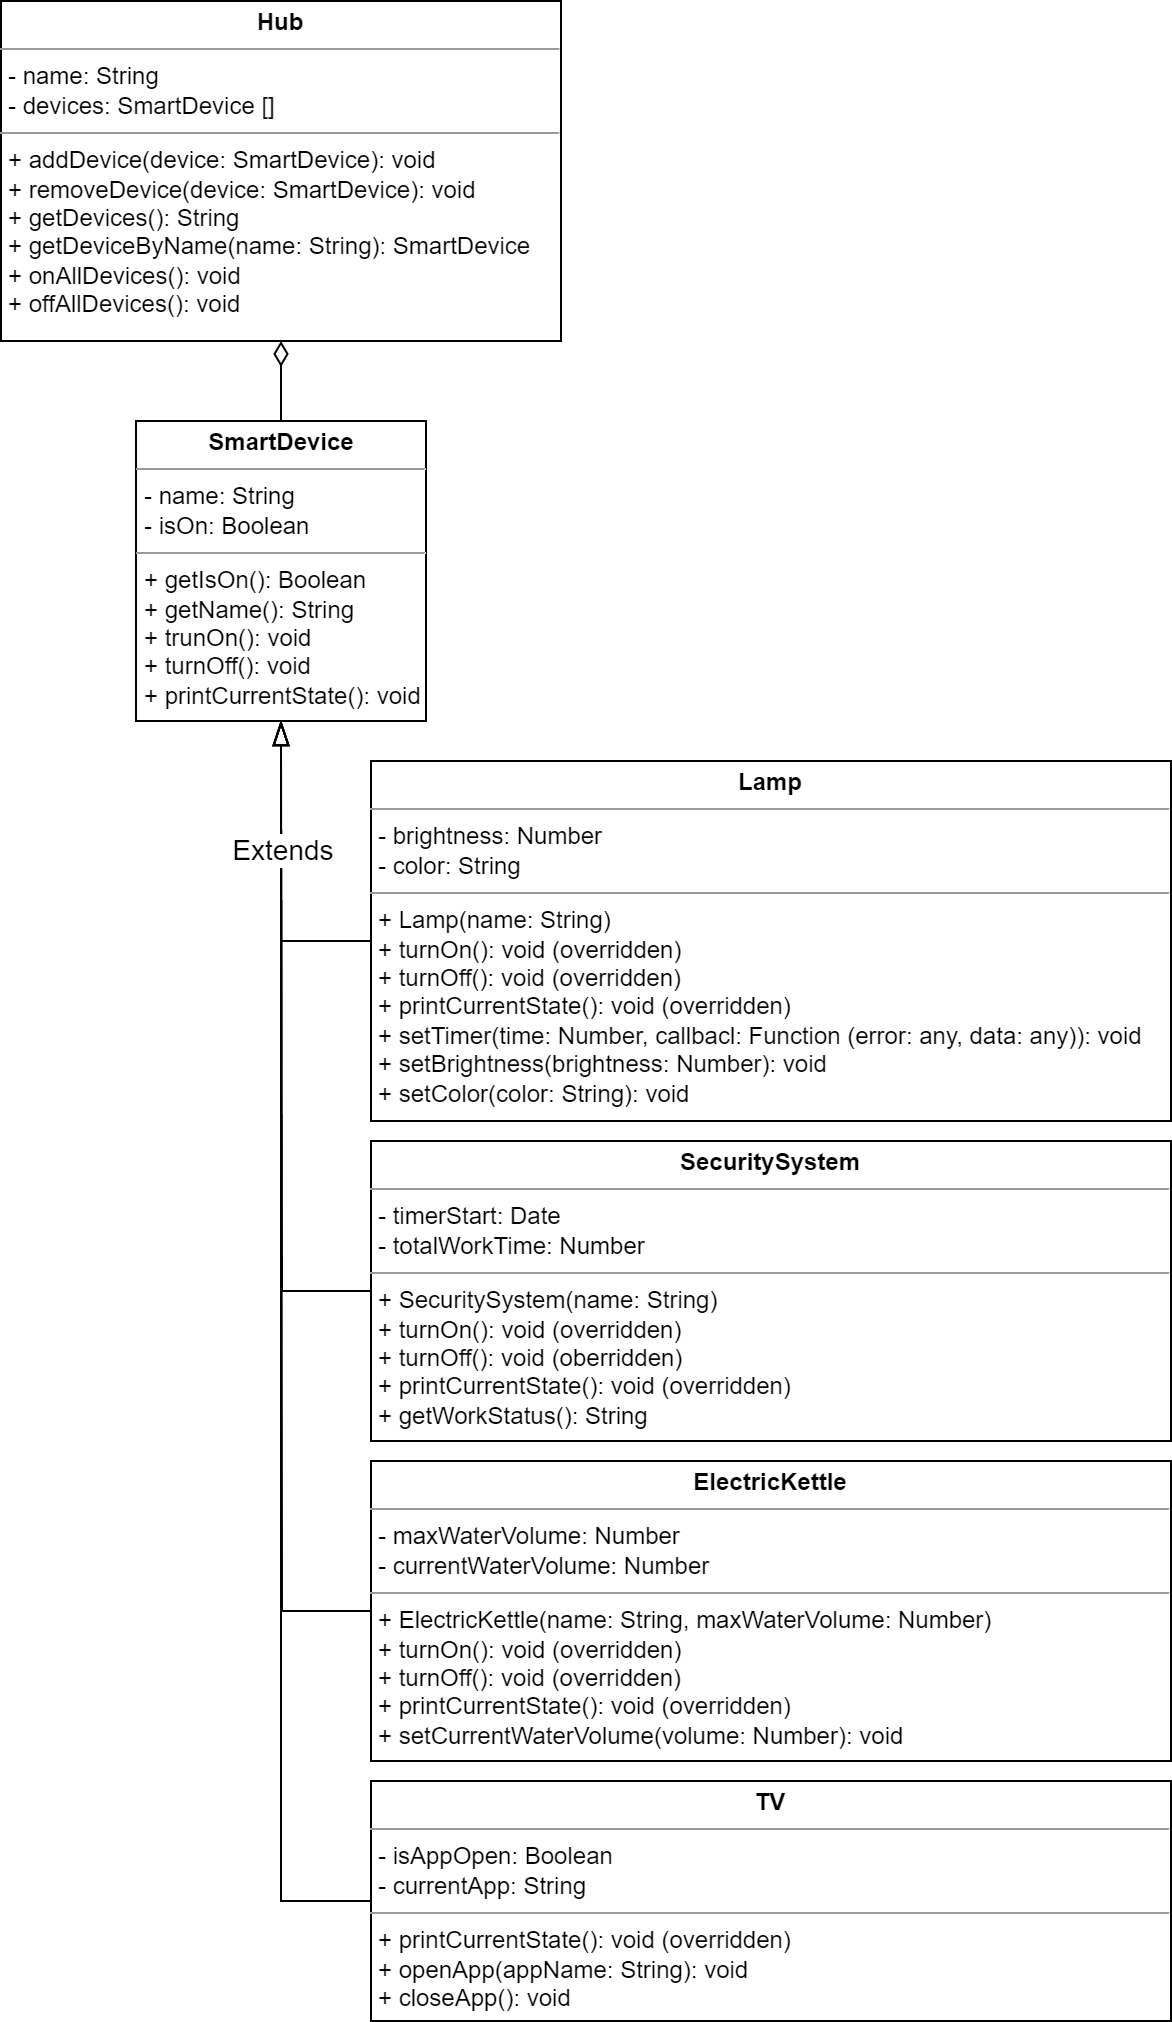

The diagram above was exported from draw.io. Its source (the exported page's mxGraphModel, read from the mxfile embedded in the PNG):
<mxGraphModel dx="1380" dy="783" grid="1" gridSize="10" guides="1" tooltips="1" connect="1" arrows="1" fold="1" page="1" pageScale="1" pageWidth="850" pageHeight="1100" background="none" math="0" shadow="0">
  <root>
    <mxCell id="0" />
    <mxCell id="1" parent="0" />
    <mxCell id="5d2195bd80daf111-18" value="&lt;p style=&quot;margin:0px;margin-top:4px;text-align:center;&quot;&gt;&lt;b&gt;Hub&lt;/b&gt;&lt;/p&gt;&lt;hr size=&quot;1&quot;&gt;&lt;p style=&quot;margin:0px;margin-left:4px;&quot;&gt;- name: String&lt;br&gt;- devices: SmartDevice []&lt;/p&gt;&lt;hr size=&quot;1&quot;&gt;&lt;p style=&quot;margin:0px;margin-left:4px;&quot;&gt;+&amp;nbsp;addDevice(device: SmartDevice): void&lt;br&gt;+&amp;nbsp;removeDevice(device: SmartDevice): void&lt;/p&gt;&lt;p style=&quot;margin:0px;margin-left:4px;&quot;&gt;+&amp;nbsp;getDevices(): String&lt;br&gt;&lt;/p&gt;&lt;p style=&quot;margin:0px;margin-left:4px;&quot;&gt;+&amp;nbsp;getDeviceByName(name: String): SmartDevice&lt;br&gt;&lt;/p&gt;&lt;p style=&quot;margin:0px;margin-left:4px;&quot;&gt;+&amp;nbsp;onAllDevices(): void&lt;br&gt;&lt;/p&gt;&lt;p style=&quot;margin:0px;margin-left:4px;&quot;&gt;+&amp;nbsp;offAllDevices(): void&lt;br&gt;&lt;/p&gt;&lt;p style=&quot;margin:0px;margin-left:4px;&quot;&gt;&lt;br&gt;&lt;/p&gt;" style="verticalAlign=top;align=left;overflow=fill;fontSize=12;fontFamily=Helvetica;html=1;rounded=0;shadow=0;comic=0;labelBackgroundColor=none;strokeWidth=1" parent="1" vertex="1">
      <mxGeometry x="145" y="20" width="280" height="170" as="geometry" />
    </mxCell>
    <mxCell id="QtwfWSsJIYkjQGogG-nV-22" style="edgeStyle=orthogonalEdgeStyle;rounded=0;orthogonalLoop=1;jettySize=auto;html=1;exitX=0.5;exitY=0;exitDx=0;exitDy=0;entryX=0.5;entryY=1;entryDx=0;entryDy=0;endArrow=diamondThin;endFill=0;strokeWidth=1;endSize=10;" parent="1" source="QtwfWSsJIYkjQGogG-nV-2" target="5d2195bd80daf111-18" edge="1">
      <mxGeometry relative="1" as="geometry" />
    </mxCell>
    <mxCell id="QtwfWSsJIYkjQGogG-nV-2" value="&lt;p style=&quot;margin:0px;margin-top:4px;text-align:center;&quot;&gt;&lt;b&gt;SmartDevice&lt;/b&gt;&lt;/p&gt;&lt;hr size=&quot;1&quot;&gt;&lt;p style=&quot;margin:0px;margin-left:4px;&quot;&gt;- name: String&lt;br&gt;- isOn: Boolean&lt;/p&gt;&lt;hr size=&quot;1&quot;&gt;&lt;p style=&quot;margin:0px;margin-left:4px;&quot;&gt;+&amp;nbsp;getIsOn(): Boolean&lt;br style=&quot;border-color: var(--border-color);&quot;&gt;+&amp;nbsp;getName(): String&lt;br&gt;&lt;/p&gt;&lt;p style=&quot;margin:0px;margin-left:4px;&quot;&gt;+&amp;nbsp;trunOn(): void&lt;br&gt;+&amp;nbsp;turnOff(): void&lt;/p&gt;&lt;p style=&quot;margin:0px;margin-left:4px;&quot;&gt;+ printCurrentState(): void&lt;/p&gt;&lt;p style=&quot;margin:0px;margin-left:4px;&quot;&gt;&lt;br&gt;&lt;/p&gt;" style="verticalAlign=top;align=left;overflow=fill;fontSize=12;fontFamily=Helvetica;html=1;rounded=0;shadow=0;comic=0;labelBackgroundColor=none;strokeWidth=1" parent="1" vertex="1">
      <mxGeometry x="212.5" y="230" width="145" height="150" as="geometry" />
    </mxCell>
    <mxCell id="QtwfWSsJIYkjQGogG-nV-23" style="edgeStyle=orthogonalEdgeStyle;rounded=0;orthogonalLoop=1;jettySize=auto;html=1;exitX=0;exitY=0.5;exitDx=0;exitDy=0;entryX=0.5;entryY=1;entryDx=0;entryDy=0;endArrow=blockThin;endFill=0;startSize=6;endSize=10;" parent="1" source="QtwfWSsJIYkjQGogG-nV-3" target="QtwfWSsJIYkjQGogG-nV-2" edge="1">
      <mxGeometry relative="1" as="geometry" />
    </mxCell>
    <mxCell id="QtwfWSsJIYkjQGogG-nV-3" value="&lt;p style=&quot;margin:0px;margin-top:4px;text-align:center;&quot;&gt;&lt;b&gt;Lamp&lt;/b&gt;&lt;/p&gt;&lt;hr size=&quot;1&quot;&gt;&lt;p style=&quot;margin:0px;margin-left:4px;&quot;&gt;- brightness: Number&lt;br&gt;- color: String&lt;/p&gt;&lt;hr size=&quot;1&quot;&gt;&lt;p style=&quot;border-color: var(--border-color); margin: 0px 0px 0px 4px;&quot;&gt;+ Lamp(name: String)&lt;br style=&quot;border-color: var(--border-color);&quot;&gt;&lt;/p&gt;&lt;p style=&quot;border-color: var(--border-color); margin: 0px 0px 0px 4px;&quot;&gt;+&amp;nbsp;turnOn(): void (overridden)&lt;br style=&quot;border-color: var(--border-color);&quot;&gt;+ turnOff(): void (overridden)&lt;/p&gt;&lt;p style=&quot;border-color: var(--border-color); margin: 0px 0px 0px 4px;&quot;&gt;+ printCurrentState(): void (overridden)&lt;/p&gt;&lt;p style=&quot;border-color: var(--border-color); margin: 0px 0px 0px 4px;&quot;&gt;+ setTimer(time: Number, callbacl: Function (error: any, data: any)): void&lt;/p&gt;&lt;p style=&quot;margin:0px;margin-left:4px;&quot;&gt;&lt;span style=&quot;background-color: initial;&quot;&gt;+ setBrightness(brightness: Number): void&lt;/span&gt;&lt;br&gt;&lt;/p&gt;&lt;p style=&quot;margin:0px;margin-left:4px;&quot;&gt;+ setColor(color: String): void&lt;br&gt;&lt;/p&gt;" style="verticalAlign=top;align=left;overflow=fill;fontSize=12;fontFamily=Helvetica;html=1;rounded=0;shadow=0;comic=0;labelBackgroundColor=none;strokeWidth=1" parent="1" vertex="1">
      <mxGeometry x="330" y="400" width="400" height="180" as="geometry" />
    </mxCell>
    <mxCell id="QtwfWSsJIYkjQGogG-nV-4" value="&lt;p style=&quot;margin:0px;margin-top:4px;text-align:center;&quot;&gt;&lt;b&gt;SecuritySystem&lt;/b&gt;&lt;/p&gt;&lt;hr size=&quot;1&quot;&gt;&lt;p style=&quot;margin:0px;margin-left:4px;&quot;&gt;- timerStart: Date&lt;br&gt;- totalWorkTime: Number&lt;/p&gt;&lt;hr size=&quot;1&quot;&gt;&lt;p style=&quot;border-color: var(--border-color); margin: 0px 0px 0px 4px;&quot;&gt;+&amp;nbsp;SecuritySystem(name: String)&lt;br style=&quot;border-color: var(--border-color);&quot;&gt;&lt;/p&gt;&lt;p style=&quot;border-color: var(--border-color); margin: 0px 0px 0px 4px;&quot;&gt;+&amp;nbsp;turnOn(): void (overridden)&lt;/p&gt;&lt;p style=&quot;margin:0px;margin-left:4px;&quot;&gt;+&amp;nbsp;turnOff(): void (oberridden)&lt;br&gt;&lt;/p&gt;&lt;p style=&quot;margin:0px;margin-left:4px;&quot;&gt;+ printCurrentState(): void (overridden)&lt;br&gt;&lt;/p&gt;&lt;p style=&quot;margin:0px;margin-left:4px;&quot;&gt;+&amp;nbsp;getWorkStatus(): String&amp;nbsp;&lt;br&gt;&lt;/p&gt;" style="verticalAlign=top;align=left;overflow=fill;fontSize=12;fontFamily=Helvetica;html=1;rounded=0;shadow=0;comic=0;labelBackgroundColor=none;strokeWidth=1" parent="1" vertex="1">
      <mxGeometry x="330" y="590" width="400" height="150" as="geometry" />
    </mxCell>
    <mxCell id="QtwfWSsJIYkjQGogG-nV-5" value="&lt;p style=&quot;margin:0px;margin-top:4px;text-align:center;&quot;&gt;&lt;b&gt;ElectricKettle&lt;/b&gt;&lt;/p&gt;&lt;hr size=&quot;1&quot;&gt;&lt;p style=&quot;margin:0px;margin-left:4px;&quot;&gt;- maxWaterVolume: Number&lt;br&gt;- currentWaterVolume: Number&lt;/p&gt;&lt;hr size=&quot;1&quot;&gt;&lt;p style=&quot;margin:0px;margin-left:4px;&quot;&gt;+&amp;nbsp;ElectricKettle(name: String, maxWaterVolume: Number)&lt;br&gt;&lt;/p&gt;&lt;p style=&quot;margin:0px;margin-left:4px;&quot;&gt;+&amp;nbsp;turnOn(): void (overridden)&lt;br&gt;&lt;/p&gt;&lt;p style=&quot;margin:0px;margin-left:4px;&quot;&gt;+&amp;nbsp;turnOff(): void (overridden)&lt;br&gt;&lt;/p&gt;&lt;p style=&quot;margin:0px;margin-left:4px;&quot;&gt;+ printCurrentState(): void (overridden)&lt;br&gt;&lt;/p&gt;&lt;p style=&quot;margin:0px;margin-left:4px;&quot;&gt;+&amp;nbsp;setCurrentWaterVolume(volume: Number): void&lt;br&gt;&lt;/p&gt;" style="verticalAlign=top;align=left;overflow=fill;fontSize=12;fontFamily=Helvetica;html=1;rounded=0;shadow=0;comic=0;labelBackgroundColor=none;strokeWidth=1" parent="1" vertex="1">
      <mxGeometry x="330" y="750" width="400" height="150" as="geometry" />
    </mxCell>
    <mxCell id="QtwfWSsJIYkjQGogG-nV-6" value="&lt;p style=&quot;margin:0px;margin-top:4px;text-align:center;&quot;&gt;&lt;b&gt;TV&lt;/b&gt;&lt;/p&gt;&lt;hr size=&quot;1&quot;&gt;&lt;p style=&quot;margin:0px;margin-left:4px;&quot;&gt;- isAppOpen: Boolean&lt;br&gt;- currentApp: String&lt;/p&gt;&lt;hr size=&quot;1&quot;&gt;&lt;p style=&quot;margin:0px;margin-left:4px;&quot;&gt;+ printCurrentState(): void (overridden)&lt;br&gt;&lt;/p&gt;&lt;p style=&quot;margin:0px;margin-left:4px;&quot;&gt;+&amp;nbsp;openApp(appName: String): void&lt;br&gt;&lt;/p&gt;&lt;p style=&quot;margin:0px;margin-left:4px;&quot;&gt;+&amp;nbsp;closeApp(): void&lt;br&gt;&lt;/p&gt;" style="verticalAlign=top;align=left;overflow=fill;fontSize=12;fontFamily=Helvetica;html=1;rounded=0;shadow=0;comic=0;labelBackgroundColor=none;strokeWidth=1" parent="1" vertex="1">
      <mxGeometry x="330" y="910" width="400" height="120" as="geometry" />
    </mxCell>
    <mxCell id="QtwfWSsJIYkjQGogG-nV-24" style="edgeStyle=orthogonalEdgeStyle;rounded=0;orthogonalLoop=1;jettySize=auto;html=1;exitX=0;exitY=0.5;exitDx=0;exitDy=0;endArrow=blockThin;endFill=0;startSize=6;endSize=10;" parent="1" source="QtwfWSsJIYkjQGogG-nV-4" edge="1">
      <mxGeometry relative="1" as="geometry">
        <mxPoint x="320" y="505" as="sourcePoint" />
        <mxPoint x="285" y="380" as="targetPoint" />
      </mxGeometry>
    </mxCell>
    <mxCell id="QtwfWSsJIYkjQGogG-nV-25" style="edgeStyle=orthogonalEdgeStyle;rounded=0;orthogonalLoop=1;jettySize=auto;html=1;exitX=0;exitY=0.5;exitDx=0;exitDy=0;endArrow=blockThin;endFill=0;startSize=6;endSize=10;" parent="1" source="QtwfWSsJIYkjQGogG-nV-5" edge="1">
      <mxGeometry relative="1" as="geometry">
        <mxPoint x="320" y="670" as="sourcePoint" />
        <mxPoint x="285" y="380" as="targetPoint" />
      </mxGeometry>
    </mxCell>
    <mxCell id="QtwfWSsJIYkjQGogG-nV-26" style="edgeStyle=orthogonalEdgeStyle;rounded=0;orthogonalLoop=1;jettySize=auto;html=1;exitX=0;exitY=0.5;exitDx=0;exitDy=0;entryX=0.5;entryY=1;entryDx=0;entryDy=0;endArrow=blockThin;endFill=0;startSize=6;endSize=10;" parent="1" source="QtwfWSsJIYkjQGogG-nV-6" target="QtwfWSsJIYkjQGogG-nV-2" edge="1">
      <mxGeometry relative="1" as="geometry">
        <mxPoint x="320" y="820" as="sourcePoint" />
        <mxPoint x="285" y="370" as="targetPoint" />
      </mxGeometry>
    </mxCell>
    <mxCell id="QtwfWSsJIYkjQGogG-nV-27" value="&lt;font style=&quot;font-size: 14px;&quot;&gt;Extends&lt;/font&gt;" style="edgeLabel;html=1;align=center;verticalAlign=middle;resizable=0;points=[];" parent="QtwfWSsJIYkjQGogG-nV-26" connectable="0" vertex="1">
      <mxGeometry x="0.7982" y="-2" relative="1" as="geometry">
        <mxPoint x="-2" as="offset" />
      </mxGeometry>
    </mxCell>
  </root>
</mxGraphModel>